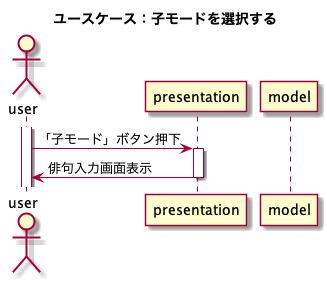

The diagram above was rendered by PlantUML. Its source (embedded in the PNG):
@startuml
title ユースケース：子モードを選択する
actor user
participant presentation
participant model

activate user
user -> presentation : 「子モード」ボタン押下
activate presentation
presentation -> user : 俳句入力画面表示
deactivate presentation
@enduml